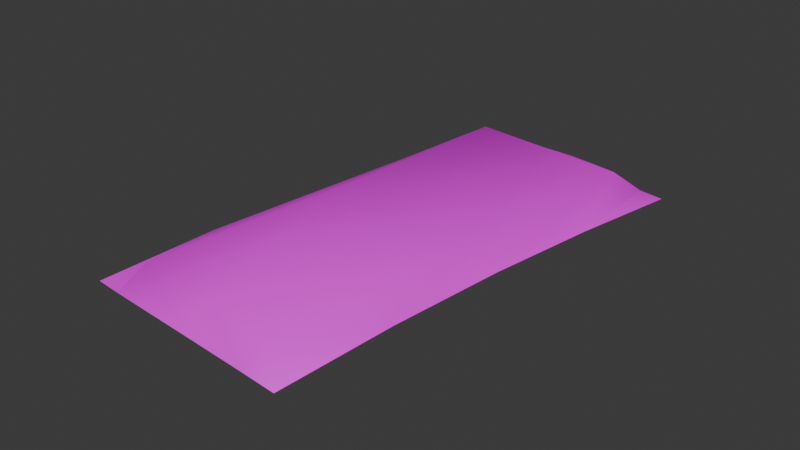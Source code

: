 # Source: bedding6.blend  (saved by Blender 4.5.92; exported with 4.5.12 LTS)
import bpy
from mathutils import Matrix  # noqa: F401  (used for matrix-valued properties, if any)

bpy.ops.wm.read_factory_settings(use_empty=True)
scene = bpy.context.scene
scene.name = 'Scene'

# ---- images (referenced by path relative to the original .blend; pixels are not part of the script)
import os
ASSET_DIR = os.environ.get("B2B_ASSET_DIR", "")  # directory of the original .blend (textures are referenced by path, not embedded)
HERE = os.path.dirname(os.path.abspath(__file__))  # packed textures are extracted next to this script under _unpacked/

def load_image(name, relpath, width, height, colorspace="sRGB"):
    """Load a texture the original file referenced (path relative to the .blend, or extracted next to this script)."""
    p = next((c for c in (os.path.join(HERE, relpath), os.path.join(ASSET_DIR, relpath)) if relpath and os.path.exists(c)), "")
    if p:
        img = bpy.data.images.load(p, check_existing=True)
        img.name = name
    else:  # same state as the original file: an image datablock whose file is absent (Cycles renders it pink)
        img = bpy.data.images.new(name, width, height)
        img.source = "FILE"
        img.filepath = "//" + (relpath or name)
    img.colorspace_settings.name = colorspace
    return img
img_mat_png = load_image('mat.png', 'mat.png', 1024, 1024, 'sRGB')

# ---- materials (node trees are filled in below, after node groups)
mat_mat_png = bpy.data.materials.new('mat.png')

# ---- material node trees
mat_mat_png.use_nodes = True; mat_mat_png.node_tree.nodes.clear()
_N = mat_mat_png.node_tree.nodes; _L = mat_mat_png.node_tree.links
n0 = _N.new('ShaderNodeBsdfPrincipled'); n0.name = 'Principled BSDF'; n0.location = (-200, 100)
n1 = _N.new('ShaderNodeOutputMaterial'); n1.name = 'Material Output'; n1.location = (200, 100)
n2 = _N.new('ShaderNodeTexImage'); n2.name = 'Image Texture'; n2.location = (-490, 80)
n2.image = img_mat_png
_L.new(n0.outputs[0], n1.inputs[0])
_L.new(n2.outputs[0], n0.inputs[0])
n1.is_active_output = True

# ---- world
world_world = bpy.data.worlds.new('World'); scene.world = world_world
world_world.use_nodes = True; world_world.node_tree.nodes.clear()
_N = world_world.node_tree.nodes; _L = world_world.node_tree.links
n0 = _N.new('ShaderNodeOutputWorld'); n0.name = 'World Output'; n0.location = (200, 100)
n1 = _N.new('ShaderNodeBackground'); n1.name = 'Background'; n1.location = (-200, 100)
n1.inputs[0].default_value = (0.05088, 0.05088, 0.05088, 1.0)
_L.new(n1.outputs[0], n0.inputs[0])
n0.is_active_output = True
world_world.color = (0.05088, 0.05088, 0.05088)
world_world.sun_shadow_jitter_overblur = 0.0

# ---- meshes
me_chamberhearthbeds = bpy.data.meshes.new('chamberhearthbeds')
me_chamberhearthbeds.from_pydata([(0.04664, 0.07607, -0.002053), (0.02517, -0.07275, -0.004095), (-0.02565, 0.08067, -0.0003763), (-0.04712, -0.06815, -0.002419), (0.0001815, 0.003883, 0.005251), (-0.03639, 0.006257, 0.0007384), (0.03633, 0.001585, 0.0001886), (0.0105, 0.08031, 0.001318), (-0.01098, -0.07045, -0.003257), (-0.01755, 0.07008, 0.007582), (-0.03102, 0.04346, 0.001154), (0.03054, -0.03554, -0.001353), (0.03889, 0.07651, -0.001634), (-0.039, -0.06862, -0.002838), (0.01714, -0.06464, 0.004119), (-0.04175, -0.03095, 0.0003228), (0.04128, 0.03887, -0.0005224), (-0.01271, 0.07987, -0.0007954), (0.0126, -0.07198, -0.003676), (0.00687, 0.06856, 0.007163), (0.02617, 0.002193, 0.004832), (0.03406, 0.06685, 0.006744), (-0.02543, 0.005548, 0.005671), (-0.03447, -0.06142, 0.004958), (-0.007648, -0.0631, 0.004538)], [], [(3, 13, 15), (1, 11, 14), (4, 19, 9), (4, 20, 19), (6, 16, 21), (5, 22, 10), (5, 23, 22), (8, 18, 24), (24, 14, 4), (24, 18, 14), (18, 1, 14), (22, 24, 4), (22, 23, 24), (23, 8, 24), (10, 9, 2), (10, 22, 9), (22, 4, 9), (21, 12, 7), (21, 16, 12), (16, 0, 12), (19, 21, 7), (19, 20, 21), (20, 6, 21), (9, 17, 2), (9, 19, 17), (19, 7, 17), (14, 20, 4), (14, 11, 20), (11, 6, 20), (15, 23, 5), (15, 13, 23), (13, 8, 23)])
me_chamberhearthbeds.polygons.foreach_set('use_smooth', [True] * 32)
_uv = me_chamberhearthbeds.uv_layers.new(name='ms3d_uv_layer')
_uv.uv.foreach_set('vector', [1.002, 1.001, 0.7526, 0.9994, 1.003, 0.7559, 0.003383, 0.9951, 0.004047, 0.7502, 0.2538, 0.7516, 0.5042, 0.5081, 0.5049, 0.2631, 0.7546, 0.2646, 0.5042, 0.5081, 0.2545, 0.5067, 0.5049, 0.2631, 0.004711, 0.5052, 0.005375, 0.2603, 0.2551, 0.2617, 1.004, 0.5109, 0.7539, 0.5095, 1.004, 0.266, 1.004, 0.5109, 0.7533, 0.7545, 0.7539, 0.5095, 0.5029, 0.998, 0.2531, 0.9966, 0.5035, 0.753, 0.5035, 0.753, 0.2538, 0.7516, 0.5042, 0.5081, 0.5035, 0.753, 0.2531, 0.9966, 0.2538, 0.7516, 0.2531, 0.9966, 0.003383, 0.9951, 0.2538, 0.7516, 0.7539, 0.5095, 0.5035, 0.753, 0.5042, 0.5081, 0.7539, 0.5095, 0.7533, 0.7545, 0.5035, 0.753, 0.7533, 0.7545, 0.5029, 0.998, 0.5035, 0.753, 1.004, 0.266, 0.7546, 0.2646, 1.005, 0.02105, 1.004, 0.266, 0.7539, 0.5095, 0.7546, 0.2646, 0.7539, 0.5095, 0.5042, 0.5081, 0.7546, 0.2646, 0.2551, 0.2617, 0.2558, 0.01676, 0.5055, 0.01819, 0.2551, 0.2617, 0.005375, 0.2603, 0.2558, 0.01676, 0.005375, 0.2603, 0.00604, 0.01534, 0.2558, 0.01676, 0.5049, 0.2631, 0.2551, 0.2617, 0.5055, 0.01819, 0.5049, 0.2631, 0.2545, 0.5067, 0.2551, 0.2617, 0.2545, 0.5067, 0.004711, 0.5052, 0.2551, 0.2617, 0.7546, 0.2646, 0.7553, 0.01962, 1.005, 0.02105, 0.7546, 0.2646, 0.5049, 0.2631, 0.7553, 0.01962, 0.5049, 0.2631, 0.5055, 0.01819, 0.7553, 0.01962, 0.2538, 0.7516, 0.2545, 0.5067, 0.5042, 0.5081, 0.2538, 0.7516, 0.004047, 0.7502, 0.2545, 0.5067, 0.004047, 0.7502, 0.004711, 0.5052, 0.2545, 0.5067, 1.003, 0.7559, 0.7533, 0.7545, 1.004, 0.5109, 1.003, 0.7559, 0.7526, 0.9994, 0.7533, 0.7545, 0.7526, 0.9994, 0.5029, 0.998, 0.7533, 0.7545])
me_chamberhearthbeds.materials.append(mat_mat_png)
me_chamberhearthbeds.use_remesh_preserve_volume = False
me_chamberhearthbeds.use_remesh_preserve_attributes = False
me_chamberhearthbeds.use_mirror_vertex_groups = False
me_chamberhearthbeds.update()
me_chamberhearthbeds.normals_split_custom_set([tuple(v) for v in zip(*[iter([0.0467, -0.08013, 0.9957, -0.2233, -0.3578, 0.9067, -0.4074, 0.02491, 0.9129, 0.3604, -0.4633, 0.8096, 0.5235, -0.08952, 0.8473, 0.2343, -0.3588, 0.9036, 0.01492, -0.02186, 0.9996, 0.003553, 0.2359, 0.9718, -0.2135, 0.2853, 0.9343, 0.01492, -0.02186, 0.9996, 0.2234, -0.05637, 0.9731, 0.003553, 0.2359, 0.9718, 0.4211, -0.0877, 0.9028, 0.582, -0.04263, 0.8121, 0.4178, 0.2177, 0.8821, -0.4067, 0.04694, 0.9124, -0.2047, 0.01222, 0.9788, -0.4932, 0.04605, 0.8687, -0.4067, 0.04694, 0.9124, -0.3684, -0.3224, 0.872, -0.2047, 0.01222, 0.9788, -0.03464, -0.7202, 0.6929, -0.02861, -0.72, 0.6934, -0.01006, -0.3968, 0.9179, -0.01006, -0.3968, 0.9179, 0.2343, -0.3588, 0.9036, 0.01492, -0.02186, 0.9996, -0.01006, -0.3968, 0.9179, -0.02861, -0.72, 0.6934, 0.2343, -0.3588, 0.9036, -0.02861, -0.72, 0.6934, 0.3604, -0.4633, 0.8096, 0.2343, -0.3588, 0.9036, -0.2047, 0.01222, 0.9788, -0.01006, -0.3968, 0.9179, 0.01492, -0.02186, 0.9996, -0.2047, 0.01222, 0.9788, -0.3684, -0.3224, 0.872, -0.01006, -0.3968, 0.9179, -0.3684, -0.3224, 0.872, -0.03464, -0.7202, 0.6929, -0.01006, -0.3968, 0.9179, -0.4932, 0.04605, 0.8687, -0.2135, 0.2853, 0.9343, -0.2838, 0.4279, 0.8581, -0.4932, 0.04605, 0.8687, -0.2047, 0.01222, 0.9788, -0.2135, 0.2853, 0.9343, -0.2047, 0.01222, 0.9788, 0.01492, -0.02186, 0.9996, -0.2135, 0.2853, 0.9343, 0.4178, 0.2177, 0.8821, 0.2997, 0.271, 0.9147, 0.004521, 0.4769, 0.879, 0.4178, 0.2177, 0.8821, 0.582, -0.04263, 0.8121, 0.2997, 0.271, 0.9147, 0.582, -0.04263, 0.8121, 0.05578, 0.033, 0.9979, 0.2997, 0.271, 0.9147, 0.003553, 0.2359, 0.9718, 0.4178, 0.2177, 0.8821, 0.004521, 0.4769, 0.879, 0.003553, 0.2359, 0.9718, 0.2234, -0.05637, 0.9731, 0.4178, 0.2177, 0.8821, 0.2234, -0.05637, 0.9731, 0.4211, -0.0877, 0.9028, 0.4178, 0.2177, 0.8821, -0.2135, 0.2853, 0.9343, 0.03095, 0.6042, 0.7963, -0.2838, 0.4279, 0.8581, -0.2135, 0.2853, 0.9343, 0.003553, 0.2359, 0.9718, 0.03095, 0.6042, 0.7963, 0.003553, 0.2359, 0.9718, 0.004521, 0.4769, 0.879, 0.03095, 0.6042, 0.7963, 0.2343, -0.3588, 0.9036, 0.2234, -0.05637, 0.9731, 0.01492, -0.02186, 0.9996, 0.2343, -0.3588, 0.9036, 0.5235, -0.08952, 0.8473, 0.2234, -0.05637, 0.9731, 0.5235, -0.08952, 0.8473, 0.4211, -0.0877, 0.9028, 0.2234, -0.05637, 0.9731, -0.4074, 0.02491, 0.9129, -0.3684, -0.3224, 0.872, -0.4067, 0.04694, 0.9124, -0.4074, 0.02491, 0.9129, -0.2233, -0.3578, 0.9067, -0.3684, -0.3224, 0.872, -0.2233, -0.3578, 0.9067, -0.03464, -0.7202, 0.6929, -0.3684, -0.3224, 0.872])] * 3)])

# ---- objects
ob_chamberhearthbeds = bpy.data.objects.new('chamberhearthbeds', me_chamberhearthbeds)

# ---- transforms, parenting, visibility, modifiers, constraints
ob_chamberhearthbeds.location = (0.0006894, 0.000501, -0.0005287)
ob_chamberhearthbeds.lineart.crease_threshold = 0.0

# ---- collection membership
scene.collection.objects.link(ob_chamberhearthbeds)

# ---- scene / render settings (as saved in the file)
scene.frame_start = 1; scene.frame_end = 250; scene.frame_set(1)
scene.render.engine = 'BLENDER_EEVEE_NEXT'
bpy.context.view_layer.update()

# ---- added for rendering (the .blend has no active camera and no usable light): camera, sun
cam_auto = bpy.data.cameras.new('AutoCamera')
cam_auto.lens = 50.0
cam_auto.sensor_width = 36.0
cam_auto.clip_end = 1000.0
ob_auto_camera = bpy.data.objects.new('AutoCamera', cam_auto)
scene.collection.objects.link(ob_auto_camera)
ob_auto_camera.location = (0.185495, -0.217594, 0.149251)
ob_auto_camera.rotation_euler = (1.09748, -7.21219e-08, 0.694738)
scene.camera = ob_auto_camera
light_auto_sun = bpy.data.lights.new('AutoSun', 'SUN')
light_auto_sun.energy = 3.0
light_auto_sun.angle = 0.0523599
ob_auto_sun = bpy.data.objects.new('AutoSun', light_auto_sun)
scene.collection.objects.link(ob_auto_sun)
ob_auto_sun.rotation_euler = (0.872665, 0.174533, 0.523599)
bpy.context.view_layer.update()
